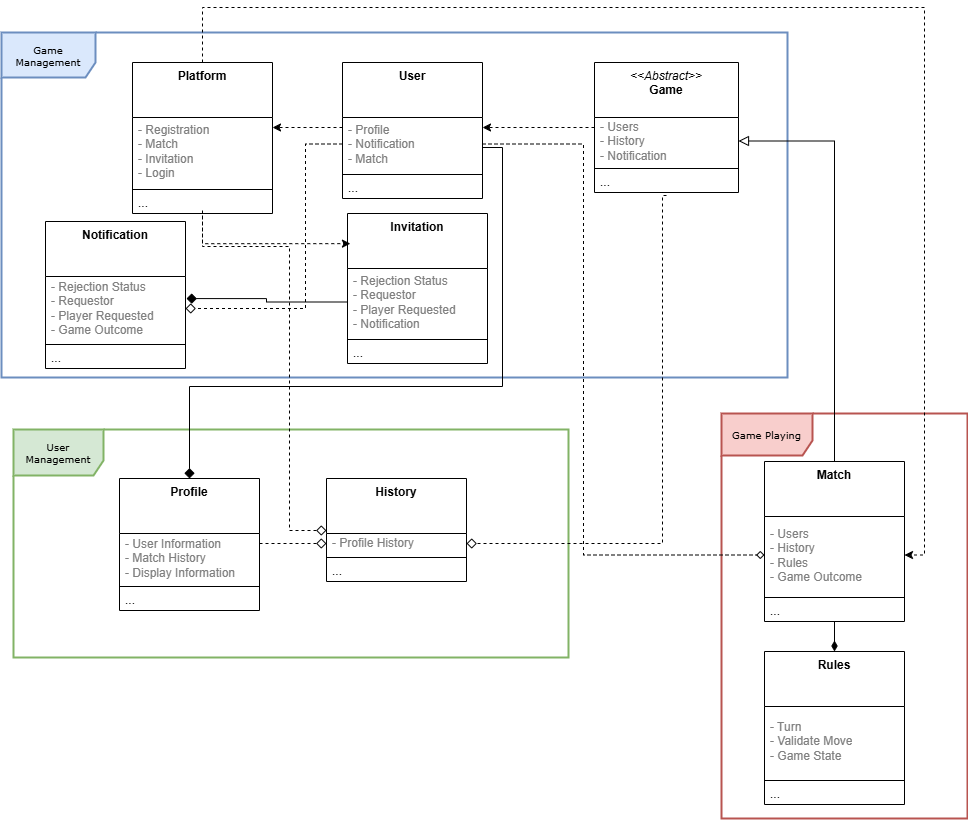

The diagram above was exported from draw.io. Its source (the exported page's mxGraphModel, read from the mxfile embedded in the PNG):
<mxGraphModel dx="1426" dy="789" grid="0" gridSize="10" guides="1" tooltips="1" connect="1" arrows="1" fold="1" page="1" pageScale="1" pageWidth="1100" pageHeight="1700" math="0" shadow="0">
  <root>
    <mxCell id="0" />
    <mxCell id="1" parent="0" />
    <mxCell id="AGiu9h1V9QY9F2TEQ3DS-1" value="Game Management" style="shape=umlFrame;whiteSpace=wrap;html=1;rounded=0;shadow=0;comic=0;labelBackgroundColor=none;strokeWidth=2;fontFamily=Verdana;fontSize=10;align=center;fillColor=#dae8fc;strokeColor=#6c8ebf;width=94;height=45;" vertex="1" parent="1">
      <mxGeometry x="49" y="70" width="786" height="345" as="geometry" />
    </mxCell>
    <mxCell id="AGiu9h1V9QY9F2TEQ3DS-3" value="Game Playing" style="shape=umlFrame;whiteSpace=wrap;html=1;rounded=0;shadow=0;comic=0;labelBackgroundColor=none;strokeWidth=2;fontFamily=Verdana;fontSize=10;align=center;fillColor=#f8cecc;strokeColor=#b85450;width=91;height=42;" vertex="1" parent="1">
      <mxGeometry x="769" y="451" width="246" height="405" as="geometry" />
    </mxCell>
    <mxCell id="AGiu9h1V9QY9F2TEQ3DS-4" value="User Management" style="shape=umlFrame;whiteSpace=wrap;html=1;rounded=0;shadow=0;comic=0;labelBackgroundColor=none;strokeWidth=2;fontFamily=Verdana;fontSize=10;align=center;fillColor=#d5e8d4;strokeColor=#82b366;width=90;height=46;" vertex="1" parent="1">
      <mxGeometry x="61" y="467" width="555" height="228" as="geometry" />
    </mxCell>
    <mxCell id="M392br5XIrgOORkYao9C-6" style="edgeStyle=orthogonalEdgeStyle;rounded=0;orthogonalLoop=1;jettySize=auto;html=1;entryX=1;entryY=0.5;entryDx=0;entryDy=0;dashed=1;" edge="1" parent="1" source="AGiu9h1V9QY9F2TEQ3DS-5" target="AGiu9h1V9QY9F2TEQ3DS-25">
      <mxGeometry relative="1" as="geometry">
        <Array as="points">
          <mxPoint x="250" y="45" />
          <mxPoint x="972" y="45" />
          <mxPoint x="972" y="593" />
        </Array>
      </mxGeometry>
    </mxCell>
    <mxCell id="M392br5XIrgOORkYao9C-8" style="edgeStyle=orthogonalEdgeStyle;rounded=0;orthogonalLoop=1;jettySize=auto;html=1;endArrow=diamond;endFill=0;endSize=8;dashed=1;" edge="1" parent="1" target="AGiu9h1V9QY9F2TEQ3DS-33">
      <mxGeometry relative="1" as="geometry">
        <mxPoint x="250" y="253" as="sourcePoint" />
        <Array as="points">
          <mxPoint x="250" y="284" />
          <mxPoint x="337" y="284" />
          <mxPoint x="337" y="568" />
        </Array>
      </mxGeometry>
    </mxCell>
    <mxCell id="AGiu9h1V9QY9F2TEQ3DS-5" value="&lt;b&gt;Platform&lt;/b&gt;" style="swimlane;fontStyle=0;align=center;verticalAlign=top;childLayout=stackLayout;horizontal=1;startSize=55;horizontalStack=0;resizeParent=1;resizeParentMax=0;resizeLast=0;collapsible=0;marginBottom=0;html=1;whiteSpace=wrap;" vertex="1" parent="1">
      <mxGeometry x="180" y="100" width="140" height="151" as="geometry" />
    </mxCell>
    <mxCell id="AGiu9h1V9QY9F2TEQ3DS-8" value="- Registration&lt;div&gt;- Match&lt;/div&gt;&lt;div&gt;- Invitation&lt;/div&gt;&lt;div&gt;- Login&lt;/div&gt;" style="text;html=1;strokeColor=none;fillColor=none;align=left;verticalAlign=middle;spacingLeft=4;spacingRight=4;overflow=hidden;rotatable=0;points=[[0,0.5],[1,0.5]];portConstraint=eastwest;fontColor=#808080;whiteSpace=wrap;" vertex="1" parent="AGiu9h1V9QY9F2TEQ3DS-5">
      <mxGeometry y="55" width="140" height="68" as="geometry" />
    </mxCell>
    <mxCell id="AGiu9h1V9QY9F2TEQ3DS-10" value="" style="line;strokeWidth=1;fillColor=none;align=left;verticalAlign=middle;spacingTop=-1;spacingLeft=3;spacingRight=3;rotatable=0;labelPosition=right;points=[];portConstraint=eastwest;" vertex="1" parent="AGiu9h1V9QY9F2TEQ3DS-5">
      <mxGeometry y="123" width="140" height="8" as="geometry" />
    </mxCell>
    <mxCell id="AGiu9h1V9QY9F2TEQ3DS-12" value="..." style="text;html=1;strokeColor=none;fillColor=none;align=left;verticalAlign=middle;spacingLeft=4;spacingRight=4;overflow=hidden;rotatable=0;points=[[0,0.5],[1,0.5]];portConstraint=eastwest;whiteSpace=wrap;" vertex="1" parent="AGiu9h1V9QY9F2TEQ3DS-5">
      <mxGeometry y="131" width="140" height="20" as="geometry" />
    </mxCell>
    <mxCell id="AGiu9h1V9QY9F2TEQ3DS-18" value="&lt;b&gt;Profile&lt;/b&gt;" style="swimlane;fontStyle=0;align=center;verticalAlign=top;childLayout=stackLayout;horizontal=1;startSize=55;horizontalStack=0;resizeParent=1;resizeParentMax=0;resizeLast=0;collapsible=0;marginBottom=0;html=1;whiteSpace=wrap;" vertex="1" parent="1">
      <mxGeometry x="167" y="516" width="140" height="132" as="geometry" />
    </mxCell>
    <mxCell id="AGiu9h1V9QY9F2TEQ3DS-20" value="- User Information&lt;div&gt;- Match History&lt;/div&gt;&lt;div&gt;- Display Information&lt;/div&gt;" style="text;html=1;strokeColor=none;fillColor=none;align=left;verticalAlign=middle;spacingLeft=4;spacingRight=4;overflow=hidden;rotatable=0;points=[[0,0.5],[1,0.5]];portConstraint=eastwest;fontColor=#808080;whiteSpace=wrap;" vertex="1" parent="AGiu9h1V9QY9F2TEQ3DS-18">
      <mxGeometry y="55" width="140" height="49" as="geometry" />
    </mxCell>
    <mxCell id="AGiu9h1V9QY9F2TEQ3DS-21" value="" style="line;strokeWidth=1;fillColor=none;align=left;verticalAlign=middle;spacingTop=-1;spacingLeft=3;spacingRight=3;rotatable=0;labelPosition=right;points=[];portConstraint=eastwest;" vertex="1" parent="AGiu9h1V9QY9F2TEQ3DS-18">
      <mxGeometry y="104" width="140" height="8" as="geometry" />
    </mxCell>
    <mxCell id="AGiu9h1V9QY9F2TEQ3DS-22" value="..." style="text;html=1;strokeColor=none;fillColor=none;align=left;verticalAlign=middle;spacingLeft=4;spacingRight=4;overflow=hidden;rotatable=0;points=[[0,0.5],[1,0.5]];portConstraint=eastwest;whiteSpace=wrap;" vertex="1" parent="AGiu9h1V9QY9F2TEQ3DS-18">
      <mxGeometry y="112" width="140" height="20" as="geometry" />
    </mxCell>
    <mxCell id="M392br5XIrgOORkYao9C-4" style="edgeStyle=orthogonalEdgeStyle;rounded=0;orthogonalLoop=1;jettySize=auto;html=1;entryX=1;entryY=0.5;entryDx=0;entryDy=0;endArrow=block;endFill=0;endSize=8;" edge="1" parent="1" source="AGiu9h1V9QY9F2TEQ3DS-23" target="AGiu9h1V9QY9F2TEQ3DS-65">
      <mxGeometry relative="1" as="geometry" />
    </mxCell>
    <mxCell id="M392br5XIrgOORkYao9C-7" style="edgeStyle=orthogonalEdgeStyle;rounded=0;orthogonalLoop=1;jettySize=auto;html=1;endArrow=diamondThin;endFill=1;endSize=8;" edge="1" parent="1" source="AGiu9h1V9QY9F2TEQ3DS-23" target="AGiu9h1V9QY9F2TEQ3DS-38">
      <mxGeometry relative="1" as="geometry" />
    </mxCell>
    <mxCell id="AGiu9h1V9QY9F2TEQ3DS-23" value="&lt;b&gt;Match&lt;/b&gt;" style="swimlane;fontStyle=0;align=center;verticalAlign=top;childLayout=stackLayout;horizontal=1;startSize=55;horizontalStack=0;resizeParent=1;resizeParentMax=0;resizeLast=0;collapsible=0;marginBottom=0;html=1;whiteSpace=wrap;" vertex="1" parent="1">
      <mxGeometry x="812" y="499" width="140" height="160" as="geometry" />
    </mxCell>
    <mxCell id="AGiu9h1V9QY9F2TEQ3DS-25" value="- Users&lt;div&gt;- History&lt;/div&gt;&lt;div&gt;- Rules&lt;/div&gt;&lt;div&gt;- Game Outcome&lt;/div&gt;" style="text;html=1;strokeColor=none;fillColor=none;align=left;verticalAlign=middle;spacingLeft=4;spacingRight=4;overflow=hidden;rotatable=0;points=[[0,0.5],[1,0.5]];portConstraint=eastwest;fontColor=#808080;whiteSpace=wrap;" vertex="1" parent="AGiu9h1V9QY9F2TEQ3DS-23">
      <mxGeometry y="55" width="140" height="77" as="geometry" />
    </mxCell>
    <mxCell id="AGiu9h1V9QY9F2TEQ3DS-26" value="" style="line;strokeWidth=1;fillColor=none;align=left;verticalAlign=middle;spacingTop=-1;spacingLeft=3;spacingRight=3;rotatable=0;labelPosition=right;points=[];portConstraint=eastwest;" vertex="1" parent="AGiu9h1V9QY9F2TEQ3DS-23">
      <mxGeometry y="132" width="140" height="8" as="geometry" />
    </mxCell>
    <mxCell id="AGiu9h1V9QY9F2TEQ3DS-27" value="..." style="text;html=1;strokeColor=none;fillColor=none;align=left;verticalAlign=middle;spacingLeft=4;spacingRight=4;overflow=hidden;rotatable=0;points=[[0,0.5],[1,0.5]];portConstraint=eastwest;whiteSpace=wrap;" vertex="1" parent="AGiu9h1V9QY9F2TEQ3DS-23">
      <mxGeometry y="140" width="140" height="20" as="geometry" />
    </mxCell>
    <mxCell id="AGiu9h1V9QY9F2TEQ3DS-28" value="&lt;b&gt;Notification&lt;/b&gt;" style="swimlane;fontStyle=0;align=center;verticalAlign=top;childLayout=stackLayout;horizontal=1;startSize=55;horizontalStack=0;resizeParent=1;resizeParentMax=0;resizeLast=0;collapsible=0;marginBottom=0;html=1;whiteSpace=wrap;" vertex="1" parent="1">
      <mxGeometry x="93" y="259" width="140" height="147" as="geometry" />
    </mxCell>
    <mxCell id="AGiu9h1V9QY9F2TEQ3DS-30" value="- Rejection Status&lt;div&gt;- Requestor&lt;/div&gt;&lt;div&gt;- Player Requested&lt;/div&gt;&lt;div&gt;- Game Outcome&lt;/div&gt;" style="text;html=1;strokeColor=none;fillColor=none;align=left;verticalAlign=middle;spacingLeft=4;spacingRight=4;overflow=hidden;rotatable=0;points=[[0,0.5],[1,0.5]];portConstraint=eastwest;fontColor=#808080;whiteSpace=wrap;" vertex="1" parent="AGiu9h1V9QY9F2TEQ3DS-28">
      <mxGeometry y="55" width="140" height="64" as="geometry" />
    </mxCell>
    <mxCell id="AGiu9h1V9QY9F2TEQ3DS-31" value="" style="line;strokeWidth=1;fillColor=none;align=left;verticalAlign=middle;spacingTop=-1;spacingLeft=3;spacingRight=3;rotatable=0;labelPosition=right;points=[];portConstraint=eastwest;" vertex="1" parent="AGiu9h1V9QY9F2TEQ3DS-28">
      <mxGeometry y="119" width="140" height="8" as="geometry" />
    </mxCell>
    <mxCell id="AGiu9h1V9QY9F2TEQ3DS-32" value="..." style="text;html=1;strokeColor=none;fillColor=none;align=left;verticalAlign=middle;spacingLeft=4;spacingRight=4;overflow=hidden;rotatable=0;points=[[0,0.5],[1,0.5]];portConstraint=eastwest;whiteSpace=wrap;" vertex="1" parent="AGiu9h1V9QY9F2TEQ3DS-28">
      <mxGeometry y="127" width="140" height="20" as="geometry" />
    </mxCell>
    <mxCell id="AGiu9h1V9QY9F2TEQ3DS-33" value="&lt;b&gt;History&lt;/b&gt;" style="swimlane;fontStyle=0;align=center;verticalAlign=top;childLayout=stackLayout;horizontal=1;startSize=55;horizontalStack=0;resizeParent=1;resizeParentMax=0;resizeLast=0;collapsible=0;marginBottom=0;html=1;whiteSpace=wrap;" vertex="1" parent="1">
      <mxGeometry x="374" y="516" width="140" height="103" as="geometry" />
    </mxCell>
    <mxCell id="AGiu9h1V9QY9F2TEQ3DS-35" value="- Profile History" style="text;html=1;strokeColor=none;fillColor=none;align=left;verticalAlign=middle;spacingLeft=4;spacingRight=4;overflow=hidden;rotatable=0;points=[[0,0.5],[1,0.5]];portConstraint=eastwest;fontColor=#808080;whiteSpace=wrap;" vertex="1" parent="AGiu9h1V9QY9F2TEQ3DS-33">
      <mxGeometry y="55" width="140" height="20" as="geometry" />
    </mxCell>
    <mxCell id="AGiu9h1V9QY9F2TEQ3DS-36" value="" style="line;strokeWidth=1;fillColor=none;align=left;verticalAlign=middle;spacingTop=-1;spacingLeft=3;spacingRight=3;rotatable=0;labelPosition=right;points=[];portConstraint=eastwest;" vertex="1" parent="AGiu9h1V9QY9F2TEQ3DS-33">
      <mxGeometry y="75" width="140" height="8" as="geometry" />
    </mxCell>
    <mxCell id="AGiu9h1V9QY9F2TEQ3DS-37" value="..." style="text;html=1;strokeColor=none;fillColor=none;align=left;verticalAlign=middle;spacingLeft=4;spacingRight=4;overflow=hidden;rotatable=0;points=[[0,0.5],[1,0.5]];portConstraint=eastwest;whiteSpace=wrap;" vertex="1" parent="AGiu9h1V9QY9F2TEQ3DS-33">
      <mxGeometry y="83" width="140" height="20" as="geometry" />
    </mxCell>
    <mxCell id="AGiu9h1V9QY9F2TEQ3DS-48" value="&lt;b&gt;User&lt;/b&gt;" style="swimlane;fontStyle=0;align=center;verticalAlign=top;childLayout=stackLayout;horizontal=1;startSize=55;horizontalStack=0;resizeParent=1;resizeParentMax=0;resizeLast=0;collapsible=0;marginBottom=0;html=1;whiteSpace=wrap;" vertex="1" parent="1">
      <mxGeometry x="390" y="100" width="140" height="136" as="geometry" />
    </mxCell>
    <mxCell id="AGiu9h1V9QY9F2TEQ3DS-50" value="- Profile&lt;div&gt;- Notification&lt;/div&gt;&lt;div&gt;- Match&lt;/div&gt;" style="text;html=1;strokeColor=none;fillColor=none;align=left;verticalAlign=middle;spacingLeft=4;spacingRight=4;overflow=hidden;rotatable=0;points=[[0,0.5],[1,0.5]];portConstraint=eastwest;fontColor=#808080;whiteSpace=wrap;" vertex="1" parent="AGiu9h1V9QY9F2TEQ3DS-48">
      <mxGeometry y="55" width="140" height="53" as="geometry" />
    </mxCell>
    <mxCell id="AGiu9h1V9QY9F2TEQ3DS-51" value="" style="line;strokeWidth=1;fillColor=none;align=left;verticalAlign=middle;spacingTop=-1;spacingLeft=3;spacingRight=3;rotatable=0;labelPosition=right;points=[];portConstraint=eastwest;" vertex="1" parent="AGiu9h1V9QY9F2TEQ3DS-48">
      <mxGeometry y="108" width="140" height="8" as="geometry" />
    </mxCell>
    <mxCell id="AGiu9h1V9QY9F2TEQ3DS-52" value="..." style="text;html=1;strokeColor=none;fillColor=none;align=left;verticalAlign=middle;spacingLeft=4;spacingRight=4;overflow=hidden;rotatable=0;points=[[0,0.5],[1,0.5]];portConstraint=eastwest;whiteSpace=wrap;" vertex="1" parent="AGiu9h1V9QY9F2TEQ3DS-48">
      <mxGeometry y="116" width="140" height="20" as="geometry" />
    </mxCell>
    <mxCell id="AGiu9h1V9QY9F2TEQ3DS-53" value="&lt;b&gt;Invitation&lt;/b&gt;" style="swimlane;fontStyle=0;align=center;verticalAlign=top;childLayout=stackLayout;horizontal=1;startSize=55;horizontalStack=0;resizeParent=1;resizeParentMax=0;resizeLast=0;collapsible=0;marginBottom=0;html=1;whiteSpace=wrap;" vertex="1" parent="1">
      <mxGeometry x="395" y="251" width="140" height="150" as="geometry" />
    </mxCell>
    <mxCell id="AGiu9h1V9QY9F2TEQ3DS-55" value="- Rejection Status&lt;div&gt;- Requestor&lt;/div&gt;&lt;div&gt;- Player Requested&lt;/div&gt;&lt;div&gt;- Notification&lt;/div&gt;" style="text;html=1;strokeColor=none;fillColor=none;align=left;verticalAlign=middle;spacingLeft=4;spacingRight=4;overflow=hidden;rotatable=0;points=[[0,0.5],[1,0.5]];portConstraint=eastwest;fontColor=#808080;whiteSpace=wrap;" vertex="1" parent="AGiu9h1V9QY9F2TEQ3DS-53">
      <mxGeometry y="55" width="140" height="67" as="geometry" />
    </mxCell>
    <mxCell id="AGiu9h1V9QY9F2TEQ3DS-56" value="" style="line;strokeWidth=1;fillColor=none;align=left;verticalAlign=middle;spacingTop=-1;spacingLeft=3;spacingRight=3;rotatable=0;labelPosition=right;points=[];portConstraint=eastwest;" vertex="1" parent="AGiu9h1V9QY9F2TEQ3DS-53">
      <mxGeometry y="122" width="140" height="8" as="geometry" />
    </mxCell>
    <mxCell id="AGiu9h1V9QY9F2TEQ3DS-57" value="..." style="text;html=1;strokeColor=none;fillColor=none;align=left;verticalAlign=middle;spacingLeft=4;spacingRight=4;overflow=hidden;rotatable=0;points=[[0,0.5],[1,0.5]];portConstraint=eastwest;whiteSpace=wrap;" vertex="1" parent="AGiu9h1V9QY9F2TEQ3DS-53">
      <mxGeometry y="130" width="140" height="20" as="geometry" />
    </mxCell>
    <mxCell id="AGiu9h1V9QY9F2TEQ3DS-72" style="edgeStyle=orthogonalEdgeStyle;rounded=0;orthogonalLoop=1;jettySize=auto;html=1;dashed=1;entryX=1;entryY=0.5;entryDx=0;entryDy=0;endArrow=diamond;endFill=0;endSize=8;" edge="1" parent="1">
      <mxGeometry relative="1" as="geometry">
        <mxPoint x="714" y="233" as="sourcePoint" />
        <mxPoint x="514" y="581" as="targetPoint" />
        <Array as="points">
          <mxPoint x="710" y="233" />
          <mxPoint x="710" y="581" />
        </Array>
      </mxGeometry>
    </mxCell>
    <mxCell id="AGiu9h1V9QY9F2TEQ3DS-63" value="&lt;div&gt;&lt;i style=&quot;text-wrap: nowrap;&quot;&gt;&amp;lt;&amp;lt;Abstract&amp;gt;&amp;gt;&lt;/i&gt;&lt;b&gt;&lt;br&gt;&lt;/b&gt;&lt;/div&gt;&lt;b&gt;Game&lt;/b&gt;" style="swimlane;fontStyle=0;align=center;verticalAlign=top;childLayout=stackLayout;horizontal=1;startSize=55;horizontalStack=0;resizeParent=1;resizeParentMax=0;resizeLast=0;collapsible=0;marginBottom=0;html=1;whiteSpace=wrap;" vertex="1" parent="1">
      <mxGeometry x="642" y="100" width="144" height="130" as="geometry" />
    </mxCell>
    <mxCell id="AGiu9h1V9QY9F2TEQ3DS-65" value="- Users&lt;div&gt;- History&lt;/div&gt;&lt;div&gt;- Notification&lt;/div&gt;" style="text;html=1;strokeColor=none;fillColor=none;align=left;verticalAlign=middle;spacingLeft=4;spacingRight=4;overflow=hidden;rotatable=0;points=[[0,0.5],[1,0.5]];portConstraint=eastwest;fontColor=#808080;whiteSpace=wrap;" vertex="1" parent="AGiu9h1V9QY9F2TEQ3DS-63">
      <mxGeometry y="55" width="144" height="47" as="geometry" />
    </mxCell>
    <mxCell id="AGiu9h1V9QY9F2TEQ3DS-66" value="" style="line;strokeWidth=1;fillColor=none;align=left;verticalAlign=middle;spacingTop=-1;spacingLeft=3;spacingRight=3;rotatable=0;labelPosition=right;points=[];portConstraint=eastwest;" vertex="1" parent="AGiu9h1V9QY9F2TEQ3DS-63">
      <mxGeometry y="102" width="144" height="8" as="geometry" />
    </mxCell>
    <mxCell id="AGiu9h1V9QY9F2TEQ3DS-67" value="..." style="text;html=1;strokeColor=none;fillColor=none;align=left;verticalAlign=middle;spacingLeft=4;spacingRight=4;overflow=hidden;rotatable=0;points=[[0,0.5],[1,0.5]];portConstraint=eastwest;whiteSpace=wrap;" vertex="1" parent="AGiu9h1V9QY9F2TEQ3DS-63">
      <mxGeometry y="110" width="144" height="20" as="geometry" />
    </mxCell>
    <mxCell id="AGiu9h1V9QY9F2TEQ3DS-71" style="edgeStyle=orthogonalEdgeStyle;rounded=0;orthogonalLoop=1;jettySize=auto;html=1;entryX=1;entryY=0.5;entryDx=0;entryDy=0;dashed=1;" edge="1" parent="1">
      <mxGeometry relative="1" as="geometry">
        <mxPoint x="642" y="165" as="sourcePoint" />
        <mxPoint x="530" y="165" as="targetPoint" />
      </mxGeometry>
    </mxCell>
    <mxCell id="AGiu9h1V9QY9F2TEQ3DS-74" style="edgeStyle=orthogonalEdgeStyle;rounded=0;orthogonalLoop=1;jettySize=auto;html=1;entryX=1;entryY=0.5;entryDx=0;entryDy=0;dashed=1;" edge="1" parent="1">
      <mxGeometry relative="1" as="geometry">
        <mxPoint x="390" y="165" as="sourcePoint" />
        <mxPoint x="320" y="165" as="targetPoint" />
      </mxGeometry>
    </mxCell>
    <mxCell id="AGiu9h1V9QY9F2TEQ3DS-75" style="edgeStyle=orthogonalEdgeStyle;rounded=0;orthogonalLoop=1;jettySize=auto;html=1;exitX=1;exitY=0.5;exitDx=0;exitDy=0;endArrow=diamond;endFill=1;endSize=8;" edge="1" parent="1" source="AGiu9h1V9QY9F2TEQ3DS-50">
      <mxGeometry relative="1" as="geometry">
        <mxPoint x="237" y="516" as="targetPoint" />
        <Array as="points">
          <mxPoint x="550" y="185" />
          <mxPoint x="550" y="424" />
          <mxPoint x="237" y="424" />
        </Array>
      </mxGeometry>
    </mxCell>
    <mxCell id="AGiu9h1V9QY9F2TEQ3DS-78" style="edgeStyle=orthogonalEdgeStyle;rounded=0;orthogonalLoop=1;jettySize=auto;html=1;entryX=0.021;entryY=0.201;entryDx=0;entryDy=0;dashed=1;exitX=0.5;exitY=0.85;exitDx=0;exitDy=0;exitPerimeter=0;entryPerimeter=0;" edge="1" parent="1" source="AGiu9h1V9QY9F2TEQ3DS-12" target="AGiu9h1V9QY9F2TEQ3DS-53">
      <mxGeometry relative="1" as="geometry">
        <mxPoint x="211" y="244" as="sourcePoint" />
        <mxPoint x="351" y="345" as="targetPoint" />
        <Array as="points">
          <mxPoint x="250" y="281" />
        </Array>
      </mxGeometry>
    </mxCell>
    <mxCell id="AGiu9h1V9QY9F2TEQ3DS-82" style="edgeStyle=orthogonalEdgeStyle;rounded=0;orthogonalLoop=1;jettySize=auto;html=1;entryX=0;entryY=0.5;entryDx=0;entryDy=0;dashed=1;endArrow=diamond;endFill=0;endSize=8;" edge="1" parent="1">
      <mxGeometry relative="1" as="geometry">
        <mxPoint x="307" y="581" as="sourcePoint" />
        <mxPoint x="374" y="581" as="targetPoint" />
      </mxGeometry>
    </mxCell>
    <mxCell id="M392br5XIrgOORkYao9C-1" style="edgeStyle=orthogonalEdgeStyle;rounded=0;orthogonalLoop=1;jettySize=auto;html=1;entryX=1;entryY=0.5;entryDx=0;entryDy=0;dashed=1;endArrow=diamond;endFill=0;endSize=8;" edge="1" parent="1" source="AGiu9h1V9QY9F2TEQ3DS-50" target="AGiu9h1V9QY9F2TEQ3DS-30">
      <mxGeometry relative="1" as="geometry">
        <Array as="points">
          <mxPoint x="353" y="182" />
          <mxPoint x="353" y="346" />
        </Array>
      </mxGeometry>
    </mxCell>
    <mxCell id="AGiu9h1V9QY9F2TEQ3DS-38" value="&lt;b&gt;Rules&lt;/b&gt;" style="swimlane;fontStyle=0;align=center;verticalAlign=top;childLayout=stackLayout;horizontal=1;startSize=55;horizontalStack=0;resizeParent=1;resizeParentMax=0;resizeLast=0;collapsible=0;marginBottom=0;html=1;whiteSpace=wrap;" vertex="1" parent="1">
      <mxGeometry x="812" y="689" width="140" height="153" as="geometry" />
    </mxCell>
    <mxCell id="AGiu9h1V9QY9F2TEQ3DS-40" value="- Turn&lt;div&gt;- Validate Move&lt;/div&gt;&lt;div&gt;- Game State&lt;/div&gt;" style="text;html=1;strokeColor=none;fillColor=none;align=left;verticalAlign=middle;spacingLeft=4;spacingRight=4;overflow=hidden;rotatable=0;points=[[0,0.5],[1,0.5]];portConstraint=eastwest;fontColor=#808080;whiteSpace=wrap;" vertex="1" parent="AGiu9h1V9QY9F2TEQ3DS-38">
      <mxGeometry y="55" width="140" height="70" as="geometry" />
    </mxCell>
    <mxCell id="AGiu9h1V9QY9F2TEQ3DS-41" value="" style="line;strokeWidth=1;fillColor=none;align=left;verticalAlign=middle;spacingTop=-1;spacingLeft=3;spacingRight=3;rotatable=0;labelPosition=right;points=[];portConstraint=eastwest;" vertex="1" parent="AGiu9h1V9QY9F2TEQ3DS-38">
      <mxGeometry y="125" width="140" height="8" as="geometry" />
    </mxCell>
    <mxCell id="AGiu9h1V9QY9F2TEQ3DS-42" value="..." style="text;html=1;strokeColor=none;fillColor=none;align=left;verticalAlign=middle;spacingLeft=4;spacingRight=4;overflow=hidden;rotatable=0;points=[[0,0.5],[1,0.5]];portConstraint=eastwest;whiteSpace=wrap;" vertex="1" parent="AGiu9h1V9QY9F2TEQ3DS-38">
      <mxGeometry y="133" width="140" height="20" as="geometry" />
    </mxCell>
    <mxCell id="M392br5XIrgOORkYao9C-9" style="edgeStyle=orthogonalEdgeStyle;rounded=0;orthogonalLoop=1;jettySize=auto;html=1;entryX=0;entryY=0.5;entryDx=0;entryDy=0;endArrow=diamond;endFill=0;dashed=1;" edge="1" parent="1" source="AGiu9h1V9QY9F2TEQ3DS-50" target="AGiu9h1V9QY9F2TEQ3DS-25">
      <mxGeometry relative="1" as="geometry">
        <Array as="points">
          <mxPoint x="631" y="182" />
          <mxPoint x="631" y="593" />
        </Array>
      </mxGeometry>
    </mxCell>
    <mxCell id="M392br5XIrgOORkYao9C-10" style="edgeStyle=orthogonalEdgeStyle;rounded=0;orthogonalLoop=1;jettySize=auto;html=1;exitX=0;exitY=0.5;exitDx=0;exitDy=0;entryX=1.007;entryY=0.345;entryDx=0;entryDy=0;entryPerimeter=0;endArrow=diamond;endFill=1;endSize=8;" edge="1" parent="1" source="AGiu9h1V9QY9F2TEQ3DS-55" target="AGiu9h1V9QY9F2TEQ3DS-30">
      <mxGeometry relative="1" as="geometry" />
    </mxCell>
  </root>
</mxGraphModel>